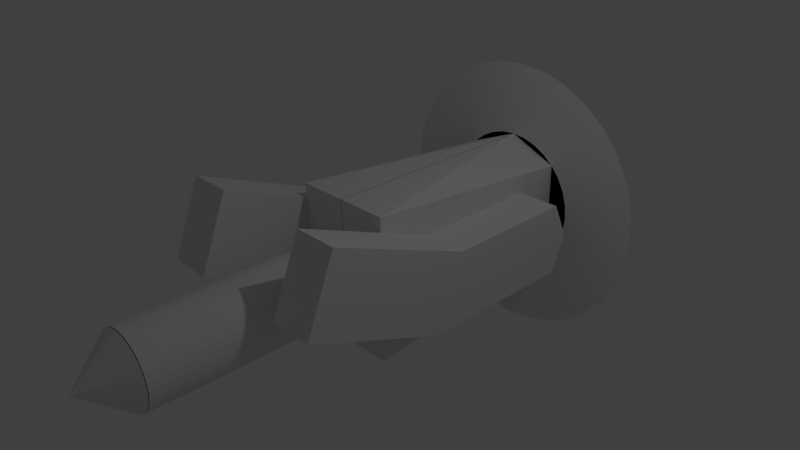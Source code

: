# Source: player_0-01.blend  (saved by Blender 2.76.0; exported with 4.5.12 LTS)
import bpy
from mathutils import Matrix  # noqa: F401  (used for matrix-valued properties, if any)

bpy.ops.wm.read_factory_settings(use_empty=True)
scene = bpy.context.scene
scene.name = 'Scene'

# ---- collections
col_collection_1 = bpy.data.collections.new('Collection 1'); scene.collection.children.link(col_collection_1)

# ---- materials (node trees are filled in below, after node groups)
mat_material = bpy.data.materials.new('Material')
mat_material.alpha_threshold = 0.0
mat_material.use_transparent_shadow = False
mat_material.roughness = 0.5
mat_material.line_color = (0.0, 0.0, 0.0, 1.0)

# ---- material node trees

# ---- world
world_world = bpy.data.worlds.new('World'); scene.world = world_world
world_world.color = (0.05088, 0.05088, 0.05088)
world_world.use_sun_shadow = False
world_world.sun_shadow_jitter_overblur = 0.0
world_world.cycles.sampling_method = 'MANUAL'
world_world.cycles.sample_map_resolution = 256

# ---- cameras
cam_camera = bpy.data.cameras.new('Camera')
cam_camera.clip_end = 100.0
cam_camera.lens = 35.0
cam_camera.sensor_width = 32.0
cam_camera.sensor_height = 18.0
cam_camera.ortho_scale = 7.314
cam_camera.dof.focus_distance = 0.0
cam_camera.dof.aperture_fstop = 128.0

# ---- lights
light_lamp = bpy.data.lights.new('Lamp', 'POINT')
light_lamp.transmission_factor = 0.0
light_lamp.cutoff_distance = 30.0
light_lamp.energy = 100.0
light_lamp.shadow_buffer_clip_start = 1.001
light_lamp.shadow_soft_size = 0.1
light_lamp.shadow_maximum_resolution = 0.006
light_lamp.use_absolute_resolution = True
light_lamp.cycles.use_multiple_importance_sampling = False

# ---- meshes
me_cube = bpy.data.meshes.new('Cube')
me_cube.from_pydata([(-0.497, 2.806, 0.7993), (-0.497, 2.806, -0.9327), (-0.497, 3.806, 0.7993), (-0.497, 3.806, -0.9327), (0.003012, 2.806, 0.7993), (0.003011, 2.806, -0.9327), (0.003012, 3.806, 0.7993), (0.003011, 3.806, -0.9327), (-0.997, 2.806, -0.0667), (-0.997, 3.806, -0.0667), (0.003012, 3.806, -0.0667), (0.003012, 2.806, -0.0667), (1.003, 2.706, -0.0667), (2.003, 2.806, -0.0667), (0.9838, 2.706, 0.1284), (1.965, 2.806, 0.3235), (0.9269, 2.706, 0.316), (1.851, 2.806, 0.6987), (0.8345, 2.706, 0.4889), (1.666, 2.806, 1.044), (0.7101, 2.706, 0.6404), (1.417, 2.806, 1.348), (0.5586, 2.706, 0.7648), (1.114, 2.806, 1.596), (0.3857, 2.706, 0.8572), (0.7684, 2.806, 1.781), (0.1981, 2.706, 0.9141), (0.3932, 2.806, 1.895), (0.003012, 2.706, 0.9333), (0.003012, 2.806, 1.933), (-0.1921, 2.706, 0.9141), (-0.3872, 2.806, 1.895), (-0.3797, 2.706, 0.8572), (-0.7624, 2.806, 1.781), (-0.5526, 2.706, 0.7648), (-1.108, 2.806, 1.596), (-0.7041, 2.706, 0.6404), (-1.411, 2.806, 1.348), (-0.8285, 2.706, 0.4889), (-1.66, 2.806, 1.044), (-0.9209, 2.706, 0.316), (-1.845, 2.806, 0.6987), (-0.9778, 2.706, 0.1284), (-1.959, 2.806, 0.3235), (-0.997, 2.706, -0.0667), (-1.997, 2.806, -0.0667), (-0.9778, 2.706, -0.2618), (-1.959, 2.806, -0.4569), (-0.9209, 2.706, -0.4494), (-1.845, 2.806, -0.8321), (-0.8285, 2.706, -0.6223), (-1.66, 2.806, -1.178), (-0.7041, 2.706, -0.7738), (-1.411, 2.806, -1.481), (-0.5526, 2.706, -0.8982), (-1.108, 2.806, -1.73), (-0.3797, 2.706, -0.9906), (-0.7624, 2.806, -1.914), (-0.1921, 2.706, -1.047), (-0.3872, 2.806, -2.028), (0.003011, 2.706, -1.067), (0.003011, 2.806, -2.067), (0.1981, 2.706, -1.047), (0.3932, 2.806, -2.028), (0.3857, 2.706, -0.9906), (0.7684, 2.806, -1.914), (0.5586, 2.706, -0.8982), (1.114, 2.806, -1.73), (0.7101, 2.706, -0.7738), (1.417, 2.806, -1.481), (0.8345, 2.706, -0.6223), (1.666, 2.806, -1.178), (0.9269, 2.706, -0.4494), (1.851, 2.806, -0.8321), (0.9838, 2.706, -0.2618), (1.965, 2.806, -0.4569), (-0.7039, -0.4942, -1.067), (-0.7039, -0.4942, 0.9333), (0.003011, 2.706, -1.067), (0.003011, -0.4942, -1.067), (0.003012, 2.706, 0.9333), (0.003011, -0.4942, 0.9333), (0.503, -3.494, -0.0667), (0.503, -0.4942, -0.0667), (0.4934, -3.494, 0.03084), (0.4934, -0.4942, 0.03084), (0.465, -3.494, 0.1246), (0.465, -0.4942, 0.1246), (0.4187, -3.494, 0.2111), (0.4187, -0.4942, 0.2111), (0.3566, -3.494, 0.2869), (0.3566, -0.4942, 0.2869), (0.2808, -3.494, 0.349), (0.2808, -0.4942, 0.349), (0.1944, -3.494, 0.3952), (0.1944, -0.4942, 0.3952), (0.1006, -3.494, 0.4237), (0.1006, -0.4942, 0.4237), (0.003011, -3.494, 0.4333), (0.003011, -0.4942, 0.4333), (-0.09453, -3.494, 0.4237), (-0.09453, -0.4942, 0.4237), (-0.1883, -3.494, 0.3952), (-0.1883, -0.4942, 0.3952), (-0.2748, -3.494, 0.349), (-0.2748, -0.4942, 0.349), (-0.3505, -3.494, 0.2869), (-0.3505, -0.4942, 0.2869), (-0.4127, -3.494, 0.2111), (-0.4127, -0.4942, 0.2111), (-0.4589, -3.494, 0.1246), (-0.4589, -0.4942, 0.1246), (-0.4874, -3.494, 0.03084), (-0.4874, -0.4942, 0.03084), (-0.497, -3.494, -0.0667), (-0.497, -0.4942, -0.0667), (-0.4874, -3.494, -0.1642), (-0.4874, -0.4942, -0.1642), (-0.4589, -3.494, -0.258), (-0.4589, -0.4942, -0.258), (-0.4127, -3.494, -0.3445), (-0.4127, -0.4942, -0.3445), (-0.3505, -3.494, -0.4203), (-0.3505, -0.4942, -0.4203), (-0.2748, -3.494, -0.4824), (-0.2748, -0.4942, -0.4824), (-0.1883, -3.494, -0.5286), (-0.1883, -0.4942, -0.5286), (-0.09453, -3.494, -0.5571), (-0.09453, -0.4942, -0.5571), (0.00301, -3.494, -0.5667), (0.003011, -0.4942, -0.5667), (0.1006, -3.494, -0.5571), (0.1006, -0.4942, -0.5571), (0.1944, -3.494, -0.5286), (0.1944, -0.4942, -0.5286), (0.2808, -3.494, -0.4824), (0.2808, -0.4942, -0.4824), (0.3566, -3.494, -0.4203), (0.3566, -0.4942, -0.4203), (0.4187, -3.494, -0.3445), (0.4187, -0.4942, -0.3445), (0.465, -3.494, -0.258), (0.465, -0.4942, -0.258), (0.4934, -3.494, -0.1642), (0.4934, -0.4942, -0.1642), (0.503, -3.503, -0.0667), (0.4934, -3.503, -0.1642), (0.465, -3.503, -0.258), (0.4187, -3.503, -0.3445), (0.3566, -3.503, -0.4203), (0.2808, -3.503, -0.4824), (0.1944, -3.503, -0.5286), (0.1006, -3.503, -0.5571), (0.00301, -3.503, -0.5667), (0.00301, -4.103, -0.0667), (-0.09453, -3.503, -0.5571), (-0.1883, -3.503, -0.5286), (-0.2748, -3.503, -0.4824), (-0.3505, -3.503, -0.4203), (-0.4127, -3.503, -0.3445), (-0.4589, -3.503, -0.258), (-0.4874, -3.503, -0.1642), (-0.497, -3.503, -0.0667), (-0.4874, -3.503, 0.03084), (-0.4589, -3.503, 0.1246), (-0.4127, -3.503, 0.2111), (-0.3505, -3.503, 0.2869), (-0.2748, -3.503, 0.349), (-0.1883, -3.503, 0.3952), (-0.09453, -3.503, 0.4237), (0.003011, -3.503, 0.4333), (0.1006, -3.503, 0.4237), (0.1944, -3.503, 0.3952), (0.2808, -3.503, 0.349), (0.3566, -3.503, 0.2869), (0.4187, -3.503, 0.2111), (0.465, -3.503, 0.1246), (0.4934, -3.503, 0.03084), (-1.297, -0.1367, -0.5667), (-1.297, 2.063, -0.5667), (-0.697, -0.1367, -0.5667), (-0.697, 2.063, -0.5667), (-1.297, 0.2633, 0.4333), (-1.297, 2.063, 0.4333), (-0.697, 0.2633, 0.4333), (-0.697, 2.063, 0.4333), (-0.697, 2.294, -0.0667), (-0.697, 0.06329, -0.0667), (-1.297, 2.294, -0.0667), (-1.297, 0.06329, -0.0667), (-1.297, -2.071, 0.2068), (-0.697, -2.071, 0.2068), (-1.297, -1.671, 1.207), (-0.697, -1.671, 1.207), (-0.697, -1.871, 0.7068), (-1.297, -1.871, 0.7068)], [], [(11, 8, 1, 5), (10, 7, 3, 9), (4, 6, 2, 0), (8, 9, 3, 1), (1, 3, 7, 5), (0, 2, 9, 8), (6, 10, 9, 2), (4, 0, 8, 11), (12, 13, 15, 14), (14, 15, 17, 16), (16, 17, 19, 18), (18, 19, 21, 20), (20, 21, 23, 22), (22, 23, 25, 24), (24, 25, 27, 26), (26, 27, 29, 28), (28, 29, 31, 30), (30, 31, 33, 32), (32, 33, 35, 34), (34, 35, 37, 36), (36, 37, 39, 38), (38, 39, 41, 40), (40, 41, 43, 42), (42, 43, 45, 44), (44, 45, 47, 46), (46, 47, 49, 48), (48, 49, 51, 50), (50, 51, 53, 52), (52, 53, 55, 54), (54, 55, 57, 56), (56, 57, 59, 58), (58, 59, 61, 60), (60, 61, 63, 62), (62, 63, 65, 64), (64, 65, 67, 66), (66, 67, 69, 68), (68, 69, 71, 70), (70, 71, 73, 72), (15, 13, 75, 73, 71, 69, 67, 65, 63, 61, 59, 57, 55, 53, 51, 49, 47, 45, 43, 41, 39, 37, 35, 33, 31, 29, 27, 25, 23, 21, 19, 17), (74, 75, 13, 12), (72, 73, 75, 74), (12, 14, 16, 18, 20, 22, 24, 26, 28, 30, 32, 34, 36, 38, 40, 42, 44, 46, 48, 50, 52, 54, 56, 58, 60, 62, 64, 66, 68, 70, 72, 74), (76, 79, 81, 77), (52, 78, 79, 76), (80, 36, 77, 81), (36, 52, 76, 77), (36, 80, 78, 52), (82, 83, 85, 84), (84, 85, 87, 86), (86, 87, 89, 88), (88, 89, 91, 90), (90, 91, 93, 92), (92, 93, 95, 94), (94, 95, 97, 96), (96, 97, 99, 98), (98, 99, 101, 100), (100, 101, 103, 102), (102, 103, 105, 104), (104, 105, 107, 106), (106, 107, 109, 108), (108, 109, 111, 110), (110, 111, 113, 112), (112, 113, 115, 114), (114, 115, 117, 116), (116, 117, 119, 118), (118, 119, 121, 120), (120, 121, 123, 122), (122, 123, 125, 124), (124, 125, 127, 126), (126, 127, 129, 128), (128, 129, 131, 130), (130, 131, 133, 132), (132, 133, 135, 134), (134, 135, 137, 136), (136, 137, 139, 138), (138, 139, 141, 140), (140, 141, 143, 142), (85, 83, 145, 143, 141, 139, 137, 135, 133, 131, 129, 127, 125, 123, 121, 119, 117, 115, 113, 111, 109, 107, 105, 103, 101, 99, 97, 95, 93, 91, 89, 87), (144, 145, 83, 82), (142, 143, 145, 144), (82, 84, 86, 88, 90, 92, 94, 96, 98, 100, 102, 104, 106, 108, 110, 112, 114, 116, 118, 120, 122, 124, 126, 128, 130, 132, 134, 136, 138, 140, 142, 144), (177, 155, 178), (146, 155, 147), (176, 155, 177), (175, 155, 176), (174, 155, 175), (173, 155, 174), (172, 155, 173), (171, 155, 172), (170, 155, 171), (169, 155, 170), (168, 155, 169), (167, 155, 168), (166, 155, 167), (165, 155, 166), (164, 155, 165), (163, 155, 164), (162, 155, 163), (161, 155, 162), (160, 155, 161), (159, 155, 160), (158, 155, 159), (157, 155, 158), (156, 155, 157), (154, 155, 156), (153, 155, 154), (152, 155, 153), (151, 155, 152), (150, 155, 151), (149, 155, 150), (148, 155, 149), (178, 155, 146), (147, 155, 148), (146, 147, 148, 149, 150, 151, 152, 153, 154, 156, 157, 158, 159, 160, 161, 162, 163, 164, 165, 166, 167, 168, 169, 170, 171, 172, 173, 174, 175, 176, 177, 178), (180, 182, 181, 179), (187, 186, 185, 188), (186, 184, 183, 185), (189, 180, 179, 190), (185, 183, 193, 194), (189, 187, 182, 180), (184, 186, 187, 189), (183, 190, 196, 193), (184, 189, 190, 183), (182, 187, 188, 181), (196, 195, 194, 193), (191, 192, 195, 196), (179, 181, 192, 191), (181, 188, 195, 192), (190, 179, 191, 196), (188, 185, 194, 195)])
me_cube.materials.append(mat_material)
me_cube.use_remesh_preserve_volume = False
me_cube.use_remesh_preserve_attributes = False
me_cube.use_mirror_vertex_groups = False
me_cube.update()

# ---- objects
ob_cube = bpy.data.objects.new('Cube', me_cube)
ob_lamp = bpy.data.objects.new('Lamp', light_lamp)
ob_camera = bpy.data.objects.new('Camera', cam_camera)

# ---- transforms, parenting, visibility, modifiers, constraints
ob_cube.location = (0.0, 0.0, 0.0)
ob_cube.lock_rotations_4d = False
ob_cube.empty_display_type = 'ARROWS'
ob_cube.lineart.crease_threshold = 0.0
_m = ob_cube.modifiers.new('Mirror', 'MIRROR')
ob_lamp.location = (4.076, 1.005, 5.904)
ob_lamp.rotation_euler = (0.6503, 0.05522, 1.866)
ob_lamp.lock_rotations_4d = False
ob_lamp.empty_display_type = 'ARROWS'
ob_lamp.color = (0.0, 0.0, 0.0, 0.0)
ob_lamp.lineart.crease_threshold = 0.0
ob_camera.location = (7.481, -6.508, 5.344)
ob_camera.rotation_euler = (1.109, 0.01082, 0.8149)
ob_camera.lock_rotations_4d = False
ob_camera.empty_display_type = 'ARROWS'
ob_camera.color = (0.0, 0.0, 0.0, 0.0)
ob_camera.display_type = 'WIRE'
ob_camera.lineart.crease_threshold = 0.0

# ---- collection membership
col_collection_1.objects.link(ob_cube)
col_collection_1.objects.link(ob_lamp)
col_collection_1.objects.link(ob_camera)

# ---- scene / render settings (as saved in the file)
scene.camera = ob_camera
scene.frame_start = 1; scene.frame_end = 250; scene.frame_set(1)
scene.render.engine = 'BLENDER_EEVEE_NEXT'
scene.render.resolution_percentage = 50
scene.render.dither_intensity = 0.0
scene.cycles.use_denoising = False
scene.cycles.samples = 10
scene.cycles.sampling_pattern = 'TABULATED_SOBOL'
scene.cycles.light_sampling_threshold = 0.0
scene.cycles.use_adaptive_sampling = False
scene.cycles.use_light_tree = False
scene.cycles.blur_glossy = 0.0
scene.cycles.pixel_filter_type = 'GAUSSIAN'
scene.cycles.sample_clamp_indirect = 0.0
scene.view_settings.view_transform = 'Standard'
bpy.context.view_layer.update()
